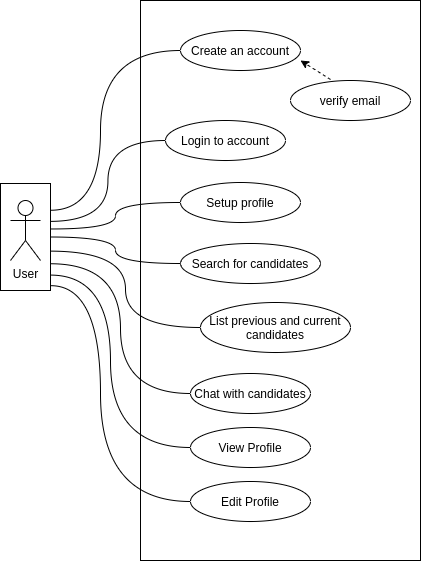

The diagram above was exported from draw.io. Its source (the exported page's mxGraphModel, read from the mxfile embedded in the PNG):
<mxGraphModel dx="1557" dy="900" grid="1" gridSize="10" guides="1" tooltips="1" connect="1" arrows="1" fold="1" page="1" pageScale="1" pageWidth="850" pageHeight="1100" math="0" shadow="0">
  <root>
    <mxCell id="lIRmPgb2sKiFKpgXk97k-0" />
    <mxCell id="lIRmPgb2sKiFKpgXk97k-1" parent="lIRmPgb2sKiFKpgXk97k-0" />
    <mxCell id="lIRmPgb2sKiFKpgXk97k-2" value="" style="rounded=0;whiteSpace=wrap;html=1;" vertex="1" parent="lIRmPgb2sKiFKpgXk97k-1">
      <mxGeometry x="280" y="120" width="280" height="560" as="geometry" />
    </mxCell>
    <mxCell id="lIRmPgb2sKiFKpgXk97k-22" style="edgeStyle=orthogonalEdgeStyle;curved=1;rounded=0;orthogonalLoop=1;jettySize=auto;html=1;exitX=1;exitY=0.25;exitDx=0;exitDy=0;entryX=0;entryY=0.5;entryDx=0;entryDy=0;endArrow=none;endFill=0;" edge="1" parent="lIRmPgb2sKiFKpgXk97k-1" source="lIRmPgb2sKiFKpgXk97k-21" target="lIRmPgb2sKiFKpgXk97k-3">
      <mxGeometry relative="1" as="geometry">
        <Array as="points">
          <mxPoint x="240" y="330" />
          <mxPoint x="240" y="170" />
        </Array>
      </mxGeometry>
    </mxCell>
    <mxCell id="lIRmPgb2sKiFKpgXk97k-23" style="edgeStyle=orthogonalEdgeStyle;curved=1;rounded=0;orthogonalLoop=1;jettySize=auto;html=1;exitX=0.995;exitY=0.425;exitDx=0;exitDy=0;entryX=0;entryY=0.5;entryDx=0;entryDy=0;endArrow=none;endFill=0;exitPerimeter=0;" edge="1" parent="lIRmPgb2sKiFKpgXk97k-1" source="lIRmPgb2sKiFKpgXk97k-21" target="lIRmPgb2sKiFKpgXk97k-5">
      <mxGeometry relative="1" as="geometry" />
    </mxCell>
    <mxCell id="lIRmPgb2sKiFKpgXk97k-24" style="edgeStyle=orthogonalEdgeStyle;curved=1;rounded=0;orthogonalLoop=1;jettySize=auto;html=1;exitX=1;exitY=0.5;exitDx=0;exitDy=0;endArrow=none;endFill=0;" edge="1" parent="lIRmPgb2sKiFKpgXk97k-1" source="lIRmPgb2sKiFKpgXk97k-21" target="lIRmPgb2sKiFKpgXk97k-9">
      <mxGeometry relative="1" as="geometry" />
    </mxCell>
    <mxCell id="lIRmPgb2sKiFKpgXk97k-25" style="edgeStyle=orthogonalEdgeStyle;curved=1;rounded=0;orthogonalLoop=1;jettySize=auto;html=1;exitX=0.976;exitY=0.632;exitDx=0;exitDy=0;entryX=0;entryY=0.5;entryDx=0;entryDy=0;endArrow=none;endFill=0;exitPerimeter=0;" edge="1" parent="lIRmPgb2sKiFKpgXk97k-1" source="lIRmPgb2sKiFKpgXk97k-21" target="lIRmPgb2sKiFKpgXk97k-10">
      <mxGeometry relative="1" as="geometry" />
    </mxCell>
    <mxCell id="lIRmPgb2sKiFKpgXk97k-26" style="edgeStyle=orthogonalEdgeStyle;curved=1;rounded=0;orthogonalLoop=1;jettySize=auto;html=1;exitX=1;exitY=0.75;exitDx=0;exitDy=0;entryX=0;entryY=0.5;entryDx=0;entryDy=0;endArrow=none;endFill=0;" edge="1" parent="lIRmPgb2sKiFKpgXk97k-1" source="lIRmPgb2sKiFKpgXk97k-21" target="lIRmPgb2sKiFKpgXk97k-11">
      <mxGeometry relative="1" as="geometry" />
    </mxCell>
    <mxCell id="lIRmPgb2sKiFKpgXk97k-27" style="edgeStyle=orthogonalEdgeStyle;curved=1;rounded=0;orthogonalLoop=1;jettySize=auto;html=1;exitX=0.997;exitY=0.856;exitDx=0;exitDy=0;entryX=0;entryY=0.5;entryDx=0;entryDy=0;endArrow=none;endFill=0;exitPerimeter=0;" edge="1" parent="lIRmPgb2sKiFKpgXk97k-1" source="lIRmPgb2sKiFKpgXk97k-21" target="lIRmPgb2sKiFKpgXk97k-12">
      <mxGeometry relative="1" as="geometry">
        <Array as="points">
          <mxPoint x="250" y="395" />
          <mxPoint x="250" y="567" />
        </Array>
      </mxGeometry>
    </mxCell>
    <mxCell id="lIRmPgb2sKiFKpgXk97k-28" style="edgeStyle=orthogonalEdgeStyle;curved=1;rounded=0;orthogonalLoop=1;jettySize=auto;html=1;exitX=1.007;exitY=0.955;exitDx=0;exitDy=0;entryX=0;entryY=0.5;entryDx=0;entryDy=0;endArrow=none;endFill=0;exitPerimeter=0;" edge="1" parent="lIRmPgb2sKiFKpgXk97k-1" source="lIRmPgb2sKiFKpgXk97k-21" target="lIRmPgb2sKiFKpgXk97k-13">
      <mxGeometry relative="1" as="geometry">
        <Array as="points">
          <mxPoint x="240" y="405" />
          <mxPoint x="240" y="621" />
        </Array>
      </mxGeometry>
    </mxCell>
    <mxCell id="lIRmPgb2sKiFKpgXk97k-21" value="" style="rounded=0;whiteSpace=wrap;html=1;" vertex="1" parent="lIRmPgb2sKiFKpgXk97k-1">
      <mxGeometry x="140" y="303" width="50" height="107" as="geometry" />
    </mxCell>
    <mxCell id="lIRmPgb2sKiFKpgXk97k-3" value="Create an account" style="ellipse;whiteSpace=wrap;html=1;" vertex="1" parent="lIRmPgb2sKiFKpgXk97k-1">
      <mxGeometry x="320" y="150" width="120" height="40" as="geometry" />
    </mxCell>
    <mxCell id="lIRmPgb2sKiFKpgXk97k-4" value="Login to account" style="ellipse;whiteSpace=wrap;html=1;" vertex="1" parent="lIRmPgb2sKiFKpgXk97k-1">
      <mxGeometry x="305" y="240" width="120" height="40" as="geometry" />
    </mxCell>
    <mxCell id="lIRmPgb2sKiFKpgXk97k-5" value="Setup profile" style="ellipse;whiteSpace=wrap;html=1;" vertex="1" parent="lIRmPgb2sKiFKpgXk97k-1">
      <mxGeometry x="320" y="302" width="120" height="40" as="geometry" />
    </mxCell>
    <mxCell id="lIRmPgb2sKiFKpgXk97k-6" value="verify email" style="ellipse;whiteSpace=wrap;html=1;" vertex="1" parent="lIRmPgb2sKiFKpgXk97k-1">
      <mxGeometry x="430" y="200" width="120" height="40" as="geometry" />
    </mxCell>
    <mxCell id="lIRmPgb2sKiFKpgXk97k-8" value="" style="endArrow=classic;html=1;dashed=1;" edge="1" parent="lIRmPgb2sKiFKpgXk97k-1">
      <mxGeometry width="50" height="50" relative="1" as="geometry">
        <mxPoint x="470" y="199" as="sourcePoint" />
        <mxPoint x="440" y="180" as="targetPoint" />
      </mxGeometry>
    </mxCell>
    <mxCell id="lIRmPgb2sKiFKpgXk97k-9" value="Search for candidates" style="ellipse;whiteSpace=wrap;html=1;" vertex="1" parent="lIRmPgb2sKiFKpgXk97k-1">
      <mxGeometry x="320" y="363" width="140" height="40" as="geometry" />
    </mxCell>
    <mxCell id="lIRmPgb2sKiFKpgXk97k-10" value="List previous and current candidates" style="ellipse;whiteSpace=wrap;html=1;" vertex="1" parent="lIRmPgb2sKiFKpgXk97k-1">
      <mxGeometry x="340" y="422" width="150" height="50" as="geometry" />
    </mxCell>
    <mxCell id="lIRmPgb2sKiFKpgXk97k-11" value="Chat with candidates" style="ellipse;whiteSpace=wrap;html=1;" vertex="1" parent="lIRmPgb2sKiFKpgXk97k-1">
      <mxGeometry x="330" y="493" width="120" height="40" as="geometry" />
    </mxCell>
    <mxCell id="lIRmPgb2sKiFKpgXk97k-12" value="View Profile" style="ellipse;whiteSpace=wrap;html=1;" vertex="1" parent="lIRmPgb2sKiFKpgXk97k-1">
      <mxGeometry x="330" y="547" width="120" height="40" as="geometry" />
    </mxCell>
    <mxCell id="lIRmPgb2sKiFKpgXk97k-13" value="Edit Profile" style="ellipse;whiteSpace=wrap;html=1;" vertex="1" parent="lIRmPgb2sKiFKpgXk97k-1">
      <mxGeometry x="330" y="601" width="120" height="40" as="geometry" />
    </mxCell>
    <mxCell id="lIRmPgb2sKiFKpgXk97k-20" style="edgeStyle=orthogonalEdgeStyle;curved=1;rounded=0;orthogonalLoop=1;jettySize=auto;html=1;entryX=0;entryY=0.5;entryDx=0;entryDy=0;endArrow=none;endFill=0;exitX=0.985;exitY=0.354;exitDx=0;exitDy=0;exitPerimeter=0;" edge="1" parent="lIRmPgb2sKiFKpgXk97k-1" source="lIRmPgb2sKiFKpgXk97k-21" target="lIRmPgb2sKiFKpgXk97k-4">
      <mxGeometry relative="1" as="geometry">
        <mxPoint x="200" y="340" as="sourcePoint" />
      </mxGeometry>
    </mxCell>
    <mxCell id="lIRmPgb2sKiFKpgXk97k-14" value="User" style="shape=umlActor;verticalLabelPosition=bottom;verticalAlign=top;html=1;outlineConnect=0;" vertex="1" parent="lIRmPgb2sKiFKpgXk97k-1">
      <mxGeometry x="150" y="320" width="30" height="60" as="geometry" />
    </mxCell>
  </root>
</mxGraphModel>